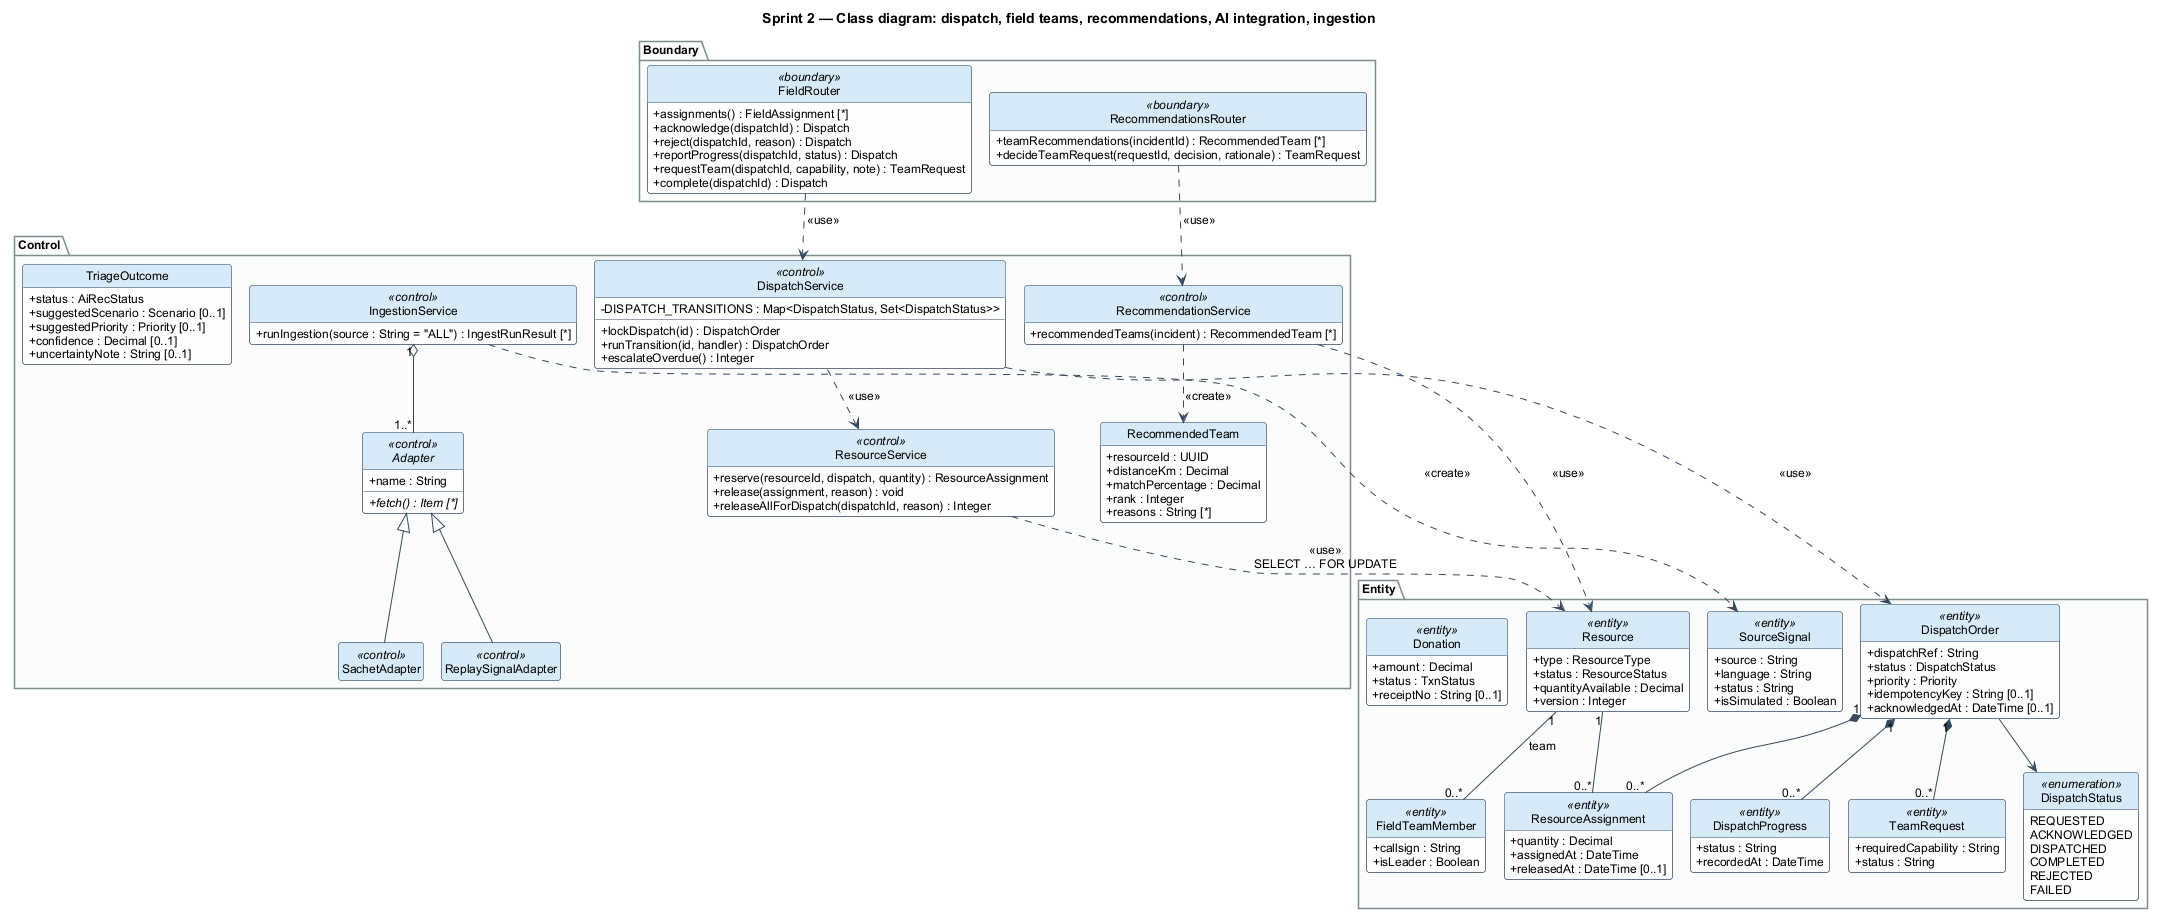

The diagram above was rendered by PlantUML. Its source (embedded in the PNG):
@startuml sprint2-class
!include _style.iuml
title Sprint 2 — Class diagram: dispatch, field teams, recommendations, AI integration, ingestion

package "Boundary" {
  class FieldRouter <<boundary>> {
    +assignments() : FieldAssignment [*]
    +acknowledge(dispatchId) : Dispatch
    +reject(dispatchId, reason) : Dispatch
    +reportProgress(dispatchId, status) : Dispatch
    +requestTeam(dispatchId, capability, note) : TeamRequest
    +complete(dispatchId) : Dispatch
  }
  class RecommendationsRouter <<boundary>> {
    +teamRecommendations(incidentId) : RecommendedTeam [*]
    +decideTeamRequest(requestId, decision, rationale) : TeamRequest
  }
}

package "Control" {
  class DispatchService <<control>> {
    -DISPATCH_TRANSITIONS : Map<DispatchStatus, Set<DispatchStatus>>
    +lockDispatch(id) : DispatchOrder
    +runTransition(id, handler) : DispatchOrder
    +escalateOverdue() : Integer
  }
  class ResourceService <<control>> {
    +reserve(resourceId, dispatch, quantity) : ResourceAssignment
    +release(assignment, reason) : void
    +releaseAllForDispatch(dispatchId, reason) : Integer
  }
  class RecommendationService <<control>> {
    +recommendedTeams(incident) : RecommendedTeam [*]
  }
  class IngestionService <<control>> {
    +runIngestion(source : String = "ALL") : IngestRunResult [*]
  }
  abstract class Adapter <<control>> {
    +name : String
    +{abstract} fetch() : Item [*]
  }
  class SachetAdapter <<control>>
  class ReplaySignalAdapter <<control>>
  class TriageOutcome {
    +status : AiRecStatus
    +suggestedScenario : Scenario [0..1]
    +suggestedPriority : Priority [0..1]
    +confidence : Decimal [0..1]
    +uncertaintyNote : String [0..1]
  }
  class RecommendedTeam {
    +resourceId : UUID
    +distanceKm : Decimal
    +matchPercentage : Decimal
    +rank : Integer
    +reasons : String [*]
  }
}

package "Entity" {
  class DispatchOrder <<entity>> {
    +dispatchRef : String
    +status : DispatchStatus
    +priority : Priority
    +idempotencyKey : String [0..1]
    +acknowledgedAt : DateTime [0..1]
  }
  class Resource <<entity>> {
    +type : ResourceType
    +status : ResourceStatus
    +quantityAvailable : Decimal
    +version : Integer
  }
  class ResourceAssignment <<entity>> {
    +quantity : Decimal
    +assignedAt : DateTime
    +releasedAt : DateTime [0..1]
  }
  class FieldTeamMember <<entity>> {
    +callsign : String
    +isLeader : Boolean
  }
  class DispatchProgress <<entity>> {
    +status : String
    +recordedAt : DateTime
  }
  class TeamRequest <<entity>> {
    +requiredCapability : String
    +status : String
  }
  class SourceSignal <<entity>> {
    +source : String
    +language : String
    +status : String
    +isSimulated : Boolean
  }
  class Donation <<entity>> {
    +amount : Decimal
    +status : TxnStatus
    +receiptNo : String [0..1]
  }
  enum DispatchStatus <<enumeration>> {
    REQUESTED
    ACKNOWLEDGED
    DISPATCHED
    COMPLETED
    REJECTED
    FAILED
  }
}

DispatchOrder "1" *-- "0..*" ResourceAssignment
Resource "1" -- "0..*" ResourceAssignment
Resource "1" -- "0..*" FieldTeamMember : team >
DispatchOrder "1" *-- "0..*" DispatchProgress
DispatchOrder "1" *-- "0..*" TeamRequest
DispatchOrder --> DispatchStatus

FieldRouter ..> DispatchService : <<use>>
RecommendationsRouter ..> RecommendationService : <<use>>
DispatchService ..> ResourceService : <<use>>
DispatchService ..> DispatchOrder : <<use>>
ResourceService ..> Resource : <<use>>\nSELECT … FOR UPDATE
RecommendationService ..> RecommendedTeam : <<create>>
RecommendationService ..> Resource : <<use>>
Adapter <|-- SachetAdapter
Adapter <|-- ReplaySignalAdapter
IngestionService "1" o-- "1..*" Adapter
IngestionService ..> SourceSignal : <<create>>
@enduml